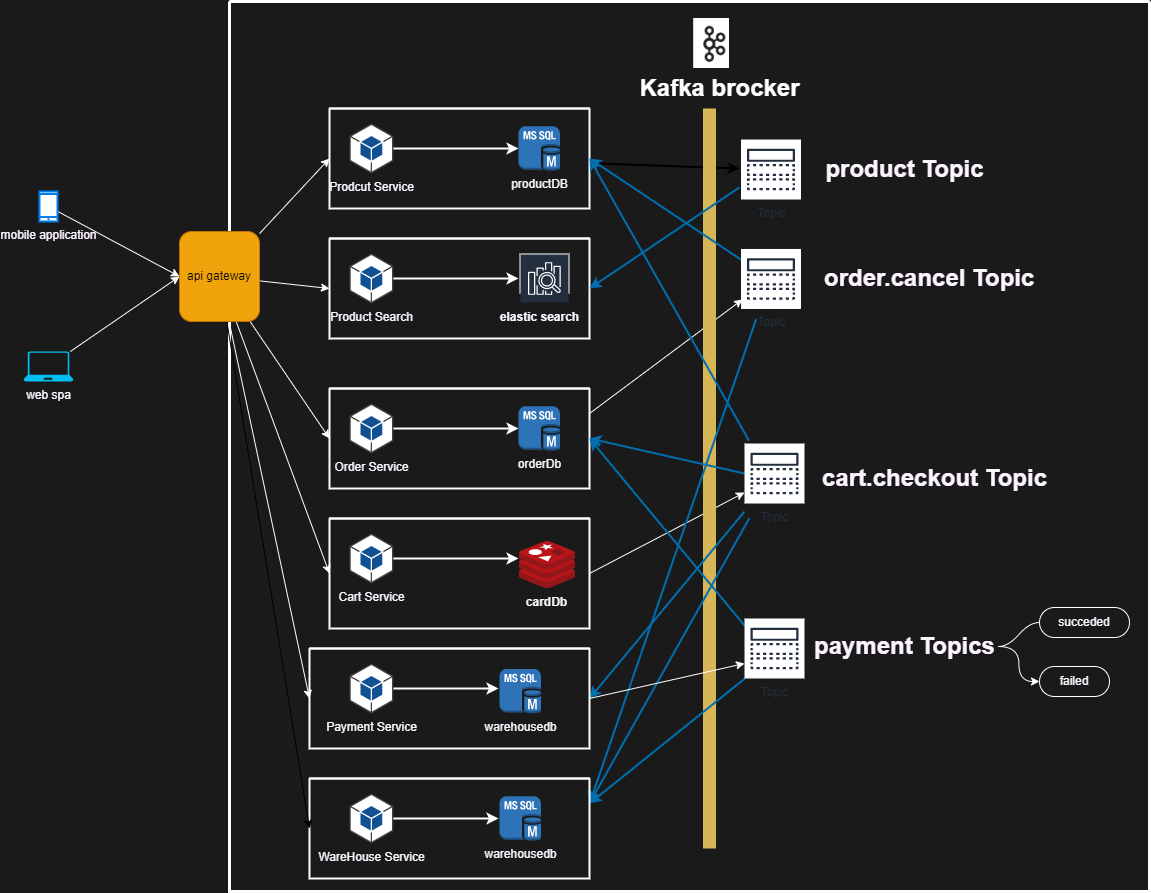

The diagram above was exported from draw.io. Its source (the exported page's mxGraphModel, read from the mxfile embedded in the PNG):
<mxGraphModel dx="766" dy="566" grid="1" gridSize="10" guides="1" tooltips="1" connect="1" arrows="1" fold="1" page="1" pageScale="1" pageWidth="600" pageHeight="1600" background="#1A1A1A" math="0" shadow="0">
  <root>
    <mxCell id="0" />
    <mxCell id="1" parent="0" />
    <mxCell id="12" value="" style="swimlane;startSize=0;strokeWidth=3;strokeColor=#FFFFFF;" parent="1" vertex="1">
      <mxGeometry x="240" y="100" width="920" height="890" as="geometry" />
    </mxCell>
    <mxCell id="83" style="edgeStyle=none;html=1;strokeWidth=2;" parent="12" source="14" edge="1">
      <mxGeometry relative="1" as="geometry">
        <mxPoint x="510" y="167.0489396411092" as="targetPoint" />
      </mxGeometry>
    </mxCell>
    <mxCell id="14" value="" style="swimlane;startSize=0;fontColor=#FCF5FF;strokeWidth=2;strokeColor=#FAFAFA;" parent="12" vertex="1">
      <mxGeometry x="100" y="107" width="260" height="100" as="geometry" />
    </mxCell>
    <mxCell id="21" style="edgeStyle=none;html=1;fontColor=#FCF5FF;strokeColor=#FFFFFF;strokeWidth=2;" parent="14" source="15" target="20" edge="1">
      <mxGeometry relative="1" as="geometry" />
    </mxCell>
    <mxCell id="15" value="Prodcut Service" style="outlineConnect=0;dashed=0;verticalLabelPosition=bottom;verticalAlign=top;align=center;html=1;shape=mxgraph.aws3.android;fillColor=#115193;gradientColor=none;fontColor=#FCF5FF;" parent="14" vertex="1">
      <mxGeometry x="20" y="15" width="43.75" height="50" as="geometry" />
    </mxCell>
    <mxCell id="20" value="productDB" style="outlineConnect=0;dashed=0;verticalLabelPosition=bottom;verticalAlign=top;align=center;html=1;shape=mxgraph.aws3.ms_sql_instance;fillColor=#2E73B8;gradientColor=none;fontColor=#FCF5FF;" parent="14" vertex="1">
      <mxGeometry x="189" y="17.75" width="41.4" height="44.5" as="geometry" />
    </mxCell>
    <mxCell id="56" style="edgeStyle=none;rounded=1;html=1;fontColor=#FCF5FF;exitX=1;exitY=0.25;exitDx=0;exitDy=0;strokeColor=#FFFFFF;" parent="12" source="22" edge="1">
      <mxGeometry relative="1" as="geometry">
        <mxPoint x="513" y="297.96626038781164" as="targetPoint" />
      </mxGeometry>
    </mxCell>
    <mxCell id="22" value="" style="swimlane;startSize=0;fontColor=#FCF5FF;strokeWidth=2;strokeColor=#FFFFFF;" parent="12" vertex="1">
      <mxGeometry x="100" y="387" width="260" height="100" as="geometry" />
    </mxCell>
    <mxCell id="23" style="edgeStyle=none;html=1;fontColor=#FCF5FF;strokeColor=#FFFFFF;strokeWidth=2;" parent="22" source="24" target="25" edge="1">
      <mxGeometry relative="1" as="geometry" />
    </mxCell>
    <mxCell id="24" value="Order Service" style="outlineConnect=0;dashed=0;verticalLabelPosition=bottom;verticalAlign=top;align=center;html=1;shape=mxgraph.aws3.android;fillColor=#115193;gradientColor=none;fontColor=#FCF5FF;" parent="22" vertex="1">
      <mxGeometry x="20" y="15" width="43.75" height="50" as="geometry" />
    </mxCell>
    <mxCell id="25" value="orderDb" style="outlineConnect=0;dashed=0;verticalLabelPosition=bottom;verticalAlign=top;align=center;html=1;shape=mxgraph.aws3.ms_sql_instance;fillColor=#2E73B8;gradientColor=none;fontColor=#FCF5FF;" parent="22" vertex="1">
      <mxGeometry x="189" y="17.75" width="41.4" height="44.5" as="geometry" />
    </mxCell>
    <mxCell id="53" style="edgeStyle=none;rounded=1;html=1;exitX=1;exitY=0.5;exitDx=0;exitDy=0;fontColor=#FCF5FF;strokeColor=#FFFFFF;" parent="12" source="26" edge="1">
      <mxGeometry relative="1" as="geometry">
        <mxPoint x="515" y="490.99449035812654" as="targetPoint" />
      </mxGeometry>
    </mxCell>
    <mxCell id="26" value="" style="swimlane;startSize=0;fontColor=#FCF5FF;strokeWidth=2;strokeColor=#FFFFFF;" parent="12" vertex="1">
      <mxGeometry x="100" y="517" width="260" height="110" as="geometry" />
    </mxCell>
    <mxCell id="27" style="edgeStyle=none;html=1;fontColor=#FCF5FF;strokeColor=#FFFFFF;strokeWidth=2;" parent="26" source="28" edge="1">
      <mxGeometry relative="1" as="geometry">
        <mxPoint x="189" y="40" as="targetPoint" />
      </mxGeometry>
    </mxCell>
    <mxCell id="28" value="Cart Service" style="outlineConnect=0;dashed=0;verticalLabelPosition=bottom;verticalAlign=top;align=center;html=1;shape=mxgraph.aws3.android;fillColor=#115193;gradientColor=none;fontColor=#FCF5FF;" parent="26" vertex="1">
      <mxGeometry x="20" y="15" width="43.75" height="50" as="geometry" />
    </mxCell>
    <mxCell id="30" value="" style="sketch=0;aspect=fixed;html=1;points=[];align=center;image;fontSize=12;image=img/lib/mscae/Cache_Redis_Product.svg;fontColor=#FCF5FF;" parent="26" vertex="1">
      <mxGeometry x="190" y="23" width="55.95" height="47" as="geometry" />
    </mxCell>
    <mxCell id="95" value="&lt;font style=&quot;font-size: 12px&quot; color=&quot;#f5f5f5&quot;&gt;cardDb&lt;/font&gt;" style="text;html=1;fontSize=24;fontStyle=1;verticalAlign=middle;align=center;fillColor=none;" parent="26" vertex="1">
      <mxGeometry x="190" y="70" width="54.05" height="20" as="geometry" />
    </mxCell>
    <mxCell id="34" value="" style="line;strokeWidth=13;direction=south;html=1;perimeter=backbonePerimeter;points=[];outlineConnect=0;fillColor=#fff2cc;strokeColor=#d6b656;" parent="12" vertex="1">
      <mxGeometry x="460" y="107" width="40" height="740" as="geometry" />
    </mxCell>
    <mxCell id="35" value="" style="swimlane;startSize=0;fontColor=#FCF5FF;strokeWidth=2;strokeColor=#FFFFFF;" parent="12" vertex="1">
      <mxGeometry x="100" y="237" width="260" height="100" as="geometry" />
    </mxCell>
    <mxCell id="36" style="edgeStyle=none;html=1;fontColor=#FCF5FF;strokeColor=#FFFFFF;strokeWidth=2;" parent="35" source="37" edge="1">
      <mxGeometry relative="1" as="geometry">
        <mxPoint x="189" y="40" as="targetPoint" />
      </mxGeometry>
    </mxCell>
    <mxCell id="37" value="Product Search" style="outlineConnect=0;dashed=0;verticalLabelPosition=bottom;verticalAlign=top;align=center;html=1;shape=mxgraph.aws3.android;fillColor=#115193;gradientColor=none;fontColor=#FCF5FF;" parent="35" vertex="1">
      <mxGeometry x="20" y="15" width="43.75" height="50" as="geometry" />
    </mxCell>
    <mxCell id="42" value="" style="sketch=0;outlineConnect=0;fontColor=#FCF5FF;gradientColor=none;strokeColor=#ffffff;fillColor=#232F3E;dashed=0;verticalLabelPosition=middle;verticalAlign=bottom;align=center;html=1;whiteSpace=wrap;fontSize=10;fontStyle=1;spacing=3;shape=mxgraph.aws4.productIcon;prIcon=mxgraph.aws4.elasticsearch_service;" parent="35" vertex="1">
      <mxGeometry x="190" y="15" width="50" height="40" as="geometry" />
    </mxCell>
    <mxCell id="72" value="&lt;p style=&quot;line-height: 1.2&quot;&gt;&lt;font style=&quot;font-size: 12px&quot;&gt;elastic search&lt;/font&gt;&lt;/p&gt;" style="text;strokeColor=none;fillColor=none;html=1;fontSize=24;fontStyle=1;verticalAlign=middle;align=center;fontColor=#FCF5FF;" parent="35" vertex="1">
      <mxGeometry x="160" y="55" width="100" height="40" as="geometry" />
    </mxCell>
    <mxCell id="84" style="edgeStyle=none;html=1;entryX=1;entryY=0.5;entryDx=0;entryDy=0;strokeWidth=2;fillColor=#1ba1e2;strokeColor=#006EAF;" parent="12" target="35" edge="1">
      <mxGeometry relative="1" as="geometry">
        <mxPoint x="510" y="185.86685552407926" as="sourcePoint" />
      </mxGeometry>
    </mxCell>
    <mxCell id="45" value="product Topic" style="text;strokeColor=none;fillColor=none;html=1;fontSize=24;fontStyle=1;verticalAlign=middle;align=center;fontColor=#FCF5FF;" parent="12" vertex="1">
      <mxGeometry x="625" y="148" width="100" height="40" as="geometry" />
    </mxCell>
    <mxCell id="50" style="edgeStyle=none;html=1;entryX=1;entryY=0.5;entryDx=0;entryDy=0;fontColor=#FCF5FF;fillColor=#1ba1e2;strokeColor=#006EAF;rounded=1;strokeWidth=2;" parent="12" target="14" edge="1">
      <mxGeometry relative="1" as="geometry">
        <mxPoint x="519.5640158563201" y="439.2041272169622" as="sourcePoint" />
      </mxGeometry>
    </mxCell>
    <mxCell id="51" style="edgeStyle=none;rounded=1;html=1;entryX=1;entryY=0.5;entryDx=0;entryDy=0;fontColor=#FCF5FF;fillColor=#1ba1e2;strokeColor=#006EAF;strokeWidth=2;" parent="12" target="22" edge="1">
      <mxGeometry relative="1" as="geometry">
        <mxPoint x="515" y="472.0137741046831" as="sourcePoint" />
      </mxGeometry>
    </mxCell>
    <mxCell id="81" style="edgeStyle=none;html=1;entryX=1;entryY=0.25;entryDx=0;entryDy=0;fillColor=#1ba1e2;strokeColor=#006EAF;strokeWidth=2;" parent="12" target="73" edge="1">
      <mxGeometry relative="1" as="geometry">
        <mxPoint x="519.7671268206132" y="516.7958727830376" as="sourcePoint" />
      </mxGeometry>
    </mxCell>
    <mxCell id="82" style="edgeStyle=none;html=1;entryX=1;entryY=0.5;entryDx=0;entryDy=0;fillColor=#1ba1e2;strokeColor=#006EAF;strokeWidth=2;" parent="12" target="58" edge="1">
      <mxGeometry relative="1" as="geometry">
        <mxPoint x="515" y="509.97520661157" as="sourcePoint" />
      </mxGeometry>
    </mxCell>
    <mxCell id="47" value="cart.checkout Topic" style="text;strokeColor=none;fillColor=none;html=1;fontSize=24;fontStyle=1;verticalAlign=middle;align=center;fontColor=#FCF5FF;" parent="12" vertex="1">
      <mxGeometry x="620" y="457" width="170" height="40" as="geometry" />
    </mxCell>
    <mxCell id="57" style="edgeStyle=none;rounded=1;html=1;entryX=1;entryY=0.5;entryDx=0;entryDy=0;fontColor=#FCF5FF;fillColor=#1ba1e2;strokeColor=#006EAF;strokeWidth=2;" parent="12" target="14" edge="1">
      <mxGeometry relative="1" as="geometry">
        <mxPoint x="513" y="259.1158448753463" as="sourcePoint" />
      </mxGeometry>
    </mxCell>
    <mxCell id="79" style="edgeStyle=none;html=1;entryX=1;entryY=0.25;entryDx=0;entryDy=0;fillColor=#1ba1e2;strokeColor=#006EAF;strokeWidth=2;" parent="12" target="73" edge="1">
      <mxGeometry relative="1" as="geometry">
        <mxPoint x="526.645871216474" y="317.72986798239776" as="sourcePoint" />
      </mxGeometry>
    </mxCell>
    <mxCell id="55" value="order.cancel Topic&amp;nbsp;" style="text;strokeColor=none;fillColor=none;html=1;fontSize=24;fontStyle=1;verticalAlign=middle;align=center;fontColor=#FCF5FF;" parent="12" vertex="1">
      <mxGeometry x="625" y="257.47" width="155" height="40" as="geometry" />
    </mxCell>
    <mxCell id="64" style="edgeStyle=none;rounded=1;html=1;exitX=1;exitY=0.5;exitDx=0;exitDy=0;fontColor=#FCF5FF;strokeColor=#FFFFFF;" parent="12" source="58" edge="1">
      <mxGeometry relative="1" as="geometry">
        <mxPoint x="515" y="661.9862258953165" as="targetPoint" />
      </mxGeometry>
    </mxCell>
    <mxCell id="58" value="" style="swimlane;startSize=0;fontColor=#FCF5FF;strokeWidth=2;strokeColor=#FFFFFF;" parent="12" vertex="1">
      <mxGeometry x="80" y="647" width="280" height="100" as="geometry" />
    </mxCell>
    <mxCell id="59" style="edgeStyle=none;html=1;fontColor=#FCF5FF;strokeColor=#FFFFFF;strokeWidth=2;" parent="58" source="60" edge="1">
      <mxGeometry relative="1" as="geometry">
        <mxPoint x="189" y="40" as="targetPoint" />
      </mxGeometry>
    </mxCell>
    <mxCell id="60" value="Payment Service" style="outlineConnect=0;dashed=0;verticalLabelPosition=bottom;verticalAlign=top;align=center;html=1;shape=mxgraph.aws3.android;fillColor=#115193;gradientColor=none;fontColor=#FCF5FF;" parent="58" vertex="1">
      <mxGeometry x="40" y="15" width="43.75" height="50" as="geometry" />
    </mxCell>
    <mxCell id="94" value="warehousedb&lt;br&gt;" style="outlineConnect=0;dashed=0;verticalLabelPosition=bottom;verticalAlign=top;align=center;html=1;shape=mxgraph.aws3.ms_sql_instance;fillColor=#2E73B8;gradientColor=none;fontColor=#FCF5FF;" parent="58" vertex="1">
      <mxGeometry x="190" y="20.5" width="41.4" height="44.5" as="geometry" />
    </mxCell>
    <mxCell id="65" style="edgeStyle=none;rounded=1;html=1;entryX=1;entryY=0.5;entryDx=0;entryDy=0;fontColor=#FCF5FF;fillColor=#1ba1e2;strokeColor=#006EAF;strokeWidth=2;" parent="12" target="22" edge="1">
      <mxGeometry relative="1" as="geometry">
        <mxPoint x="515" y="624.0247933884298" as="sourcePoint" />
      </mxGeometry>
    </mxCell>
    <mxCell id="80" style="edgeStyle=none;html=1;entryX=1;entryY=0.25;entryDx=0;entryDy=0;fillColor=#1ba1e2;strokeColor=#006EAF;strokeWidth=2;" parent="12" target="73" edge="1">
      <mxGeometry relative="1" as="geometry">
        <mxPoint x="515" y="677.3168044077133" as="sourcePoint" />
      </mxGeometry>
    </mxCell>
    <mxCell id="63" value="payment Topics" style="text;strokeColor=none;fillColor=none;html=1;fontSize=24;fontStyle=1;verticalAlign=middle;align=center;fontColor=#FCF5FF;" parent="12" vertex="1">
      <mxGeometry x="581.25" y="625" width="187.5" height="40" as="geometry" />
    </mxCell>
    <mxCell id="67" value="" style="edgeStyle=entityRelationEdgeStyle;startArrow=none;endArrow=none;segment=10;curved=1;rounded=1;fontColor=#FCF5FF;strokeColor=#FFFFFF;exitX=1;exitY=0.5;exitDx=0;exitDy=0;" parent="12" source="63" target="66" edge="1">
      <mxGeometry relative="1" as="geometry">
        <mxPoint x="690" y="657" as="sourcePoint" />
      </mxGeometry>
    </mxCell>
    <mxCell id="73" value="" style="swimlane;startSize=0;fontColor=#FCF5FF;strokeWidth=2;strokeColor=#FFFFFF;" parent="12" vertex="1">
      <mxGeometry x="80" y="777" width="280" height="100" as="geometry" />
    </mxCell>
    <mxCell id="74" style="edgeStyle=none;html=1;fontColor=#FCF5FF;strokeColor=#FFFFFF;strokeWidth=2;" parent="73" source="75" edge="1">
      <mxGeometry relative="1" as="geometry">
        <mxPoint x="189" y="40" as="targetPoint" />
      </mxGeometry>
    </mxCell>
    <mxCell id="75" value="WareHouse Service" style="outlineConnect=0;dashed=0;verticalLabelPosition=bottom;verticalAlign=top;align=center;html=1;shape=mxgraph.aws3.android;fillColor=#115193;gradientColor=none;fontColor=#FCF5FF;" parent="73" vertex="1">
      <mxGeometry x="40" y="15" width="43.75" height="50" as="geometry" />
    </mxCell>
    <mxCell id="78" value="warehousedb&lt;br&gt;" style="outlineConnect=0;dashed=0;verticalLabelPosition=bottom;verticalAlign=top;align=center;html=1;shape=mxgraph.aws3.ms_sql_instance;fillColor=#2E73B8;gradientColor=none;fontColor=#FCF5FF;" parent="73" vertex="1">
      <mxGeometry x="190.00000000000003" y="17.75" width="41.4" height="44.5" as="geometry" />
    </mxCell>
    <mxCell id="66" value="&lt;font&gt;succeded&lt;/font&gt;" style="whiteSpace=wrap;html=1;rounded=1;arcSize=50;align=center;verticalAlign=middle;strokeWidth=1;autosize=1;spacing=4;treeFolding=1;treeMoving=1;newEdgeStyle={&quot;edgeStyle&quot;:&quot;entityRelationEdgeStyle&quot;,&quot;startArrow&quot;:&quot;none&quot;,&quot;endArrow&quot;:&quot;none&quot;,&quot;segment&quot;:10,&quot;curved&quot;:1};fontColor=#FCF5FF;fillColor=none;strokeColor=#FFFFFF;" parent="12" vertex="1">
      <mxGeometry x="810" y="606" width="90" height="30" as="geometry" />
    </mxCell>
    <mxCell id="87" value="Topic" style="sketch=0;outlineConnect=0;fontColor=#232F3E;gradientColor=none;strokeColor=#232F3E;fillColor=#ffffff;dashed=0;verticalLabelPosition=bottom;verticalAlign=top;align=center;html=1;fontSize=12;fontStyle=0;aspect=fixed;shape=mxgraph.aws4.resourceIcon;resIcon=mxgraph.aws4.topic;" parent="12" vertex="1">
      <mxGeometry x="511.5" y="138" width="60" height="60" as="geometry" />
    </mxCell>
    <mxCell id="88" value="Topic" style="sketch=0;outlineConnect=0;fontColor=#232F3E;gradientColor=none;strokeColor=#232F3E;fillColor=#ffffff;dashed=0;verticalLabelPosition=bottom;verticalAlign=top;align=center;html=1;fontSize=12;fontStyle=0;aspect=fixed;shape=mxgraph.aws4.resourceIcon;resIcon=mxgraph.aws4.topic;" parent="12" vertex="1">
      <mxGeometry x="511.5" y="247.47" width="60" height="60" as="geometry" />
    </mxCell>
    <mxCell id="89" value="Topic" style="sketch=0;outlineConnect=0;fontColor=#232F3E;gradientColor=none;strokeColor=#232F3E;fillColor=#ffffff;dashed=0;verticalLabelPosition=bottom;verticalAlign=top;align=center;html=1;fontSize=12;fontStyle=0;aspect=fixed;shape=mxgraph.aws4.resourceIcon;resIcon=mxgraph.aws4.topic;" parent="12" vertex="1">
      <mxGeometry x="515" y="442" width="60" height="60" as="geometry" />
    </mxCell>
    <mxCell id="90" value="Topic" style="sketch=0;outlineConnect=0;fontColor=#232F3E;gradientColor=none;strokeColor=#232F3E;fillColor=#ffffff;dashed=0;verticalLabelPosition=bottom;verticalAlign=top;align=center;html=1;fontSize=12;fontStyle=0;aspect=fixed;shape=mxgraph.aws4.resourceIcon;resIcon=mxgraph.aws4.topic;" parent="12" vertex="1">
      <mxGeometry x="515" y="617" width="60" height="60" as="geometry" />
    </mxCell>
    <mxCell id="68" value="&lt;font&gt;failed&lt;br&gt;&lt;/font&gt;" style="whiteSpace=wrap;html=1;rounded=1;arcSize=50;align=center;verticalAlign=middle;strokeWidth=1;autosize=1;spacing=4;treeFolding=1;treeMoving=1;newEdgeStyle={&quot;edgeStyle&quot;:&quot;entityRelationEdgeStyle&quot;,&quot;startArrow&quot;:&quot;none&quot;,&quot;endArrow&quot;:&quot;none&quot;,&quot;segment&quot;:10,&quot;curved&quot;:1};fontColor=#FCF5FF;fillColor=none;strokeColor=#FFFFFF;" parent="12" vertex="1">
      <mxGeometry x="810" y="665" width="70" height="30" as="geometry" />
    </mxCell>
    <mxCell id="69" style="edgeStyle=orthogonalEdgeStyle;rounded=1;html=1;entryX=0;entryY=0.5;entryDx=0;entryDy=0;fontColor=#FCF5FF;curved=1;strokeColor=#FFFFFF;" parent="12" source="63" target="68" edge="1">
      <mxGeometry relative="1" as="geometry" />
    </mxCell>
    <mxCell id="96" value="Kafka brocker" style="text;html=1;fontSize=24;fontStyle=1;verticalAlign=middle;align=center;fontColor=#FFFFFF;" parent="12" vertex="1">
      <mxGeometry x="440" y="67" width="100" height="40" as="geometry" />
    </mxCell>
    <mxCell id="97" value="" style="shape=image;verticalLabelPosition=bottom;labelBackgroundColor=#ffffff;verticalAlign=top;aspect=fixed;imageAspect=0;image=data:image/png,(base64 omitted: 6500 chars);" parent="12" vertex="1">
      <mxGeometry x="464.2" y="17" width="35.8" height="50" as="geometry" />
    </mxCell>
    <mxCell id="10" style="edgeStyle=none;html=1;entryX=0;entryY=0.5;entryDx=0;entryDy=0;fontColor=#FCF5FF;strokeColor=#FFFFFF;" parent="1" source="2" target="5" edge="1">
      <mxGeometry relative="1" as="geometry" />
    </mxCell>
    <mxCell id="2" value="mobile application" style="html=1;verticalLabelPosition=bottom;align=center;labelBackgroundColor=none;verticalAlign=top;strokeWidth=2;strokeColor=#0080F0;shadow=0;dashed=0;shape=mxgraph.ios7.icons.smartphone;fontColor=#FCF5FF;" parent="1" vertex="1">
      <mxGeometry x="50" y="290" width="18" height="30" as="geometry" />
    </mxCell>
    <mxCell id="11" style="edgeStyle=none;html=1;entryX=0;entryY=0.5;entryDx=0;entryDy=0;fontColor=#FCF5FF;strokeColor=#FFFFFF;" parent="1" source="4" target="5" edge="1">
      <mxGeometry relative="1" as="geometry" />
    </mxCell>
    <mxCell id="4" value="web spa&lt;br&gt;" style="verticalLabelPosition=bottom;html=1;verticalAlign=top;align=center;strokeColor=none;fillColor=#00BEF2;shape=mxgraph.azure.laptop;pointerEvents=1;fontColor=#FCF5FF;" parent="1" vertex="1">
      <mxGeometry x="34" y="450" width="50" height="30" as="geometry" />
    </mxCell>
    <mxCell id="31" style="edgeStyle=none;html=1;entryX=0;entryY=0.5;entryDx=0;entryDy=0;fontColor=#FCF5FF;strokeColor=#FFFFFF;" parent="1" source="5" target="14" edge="1">
      <mxGeometry relative="1" as="geometry" />
    </mxCell>
    <mxCell id="32" style="edgeStyle=none;html=1;entryX=0;entryY=0.5;entryDx=0;entryDy=0;fontColor=#FCF5FF;strokeColor=#FFFFFF;" parent="1" source="5" target="22" edge="1">
      <mxGeometry relative="1" as="geometry" />
    </mxCell>
    <mxCell id="33" style="edgeStyle=none;html=1;entryX=0;entryY=0.5;entryDx=0;entryDy=0;fontColor=#FCF5FF;strokeColor=#FFFFFF;" parent="1" source="5" target="26" edge="1">
      <mxGeometry relative="1" as="geometry" />
    </mxCell>
    <mxCell id="39" style="edgeStyle=none;html=1;entryX=0;entryY=0.5;entryDx=0;entryDy=0;fontColor=#FCF5FF;strokeColor=#FFFFFF;" parent="1" source="5" target="35" edge="1">
      <mxGeometry relative="1" as="geometry" />
    </mxCell>
    <mxCell id="71" style="edgeStyle=none;html=1;entryX=0;entryY=0.5;entryDx=0;entryDy=0;fontColor=#FCF5FF;strokeColor=#FFFFFF;" parent="1" source="5" target="58" edge="1">
      <mxGeometry relative="1" as="geometry" />
    </mxCell>
    <mxCell id="77" style="edgeStyle=none;html=1;entryX=0;entryY=0.5;entryDx=0;entryDy=0;" parent="1" source="5" target="73" edge="1">
      <mxGeometry relative="1" as="geometry" />
    </mxCell>
    <mxCell id="5" value="api gateway" style="rounded=1;whiteSpace=wrap;html=1;fillColor=#f0a30a;fontColor=#000000;strokeColor=#BD7000;" parent="1" vertex="1">
      <mxGeometry x="190" y="330" width="80" height="90" as="geometry" />
    </mxCell>
  </root>
</mxGraphModel>